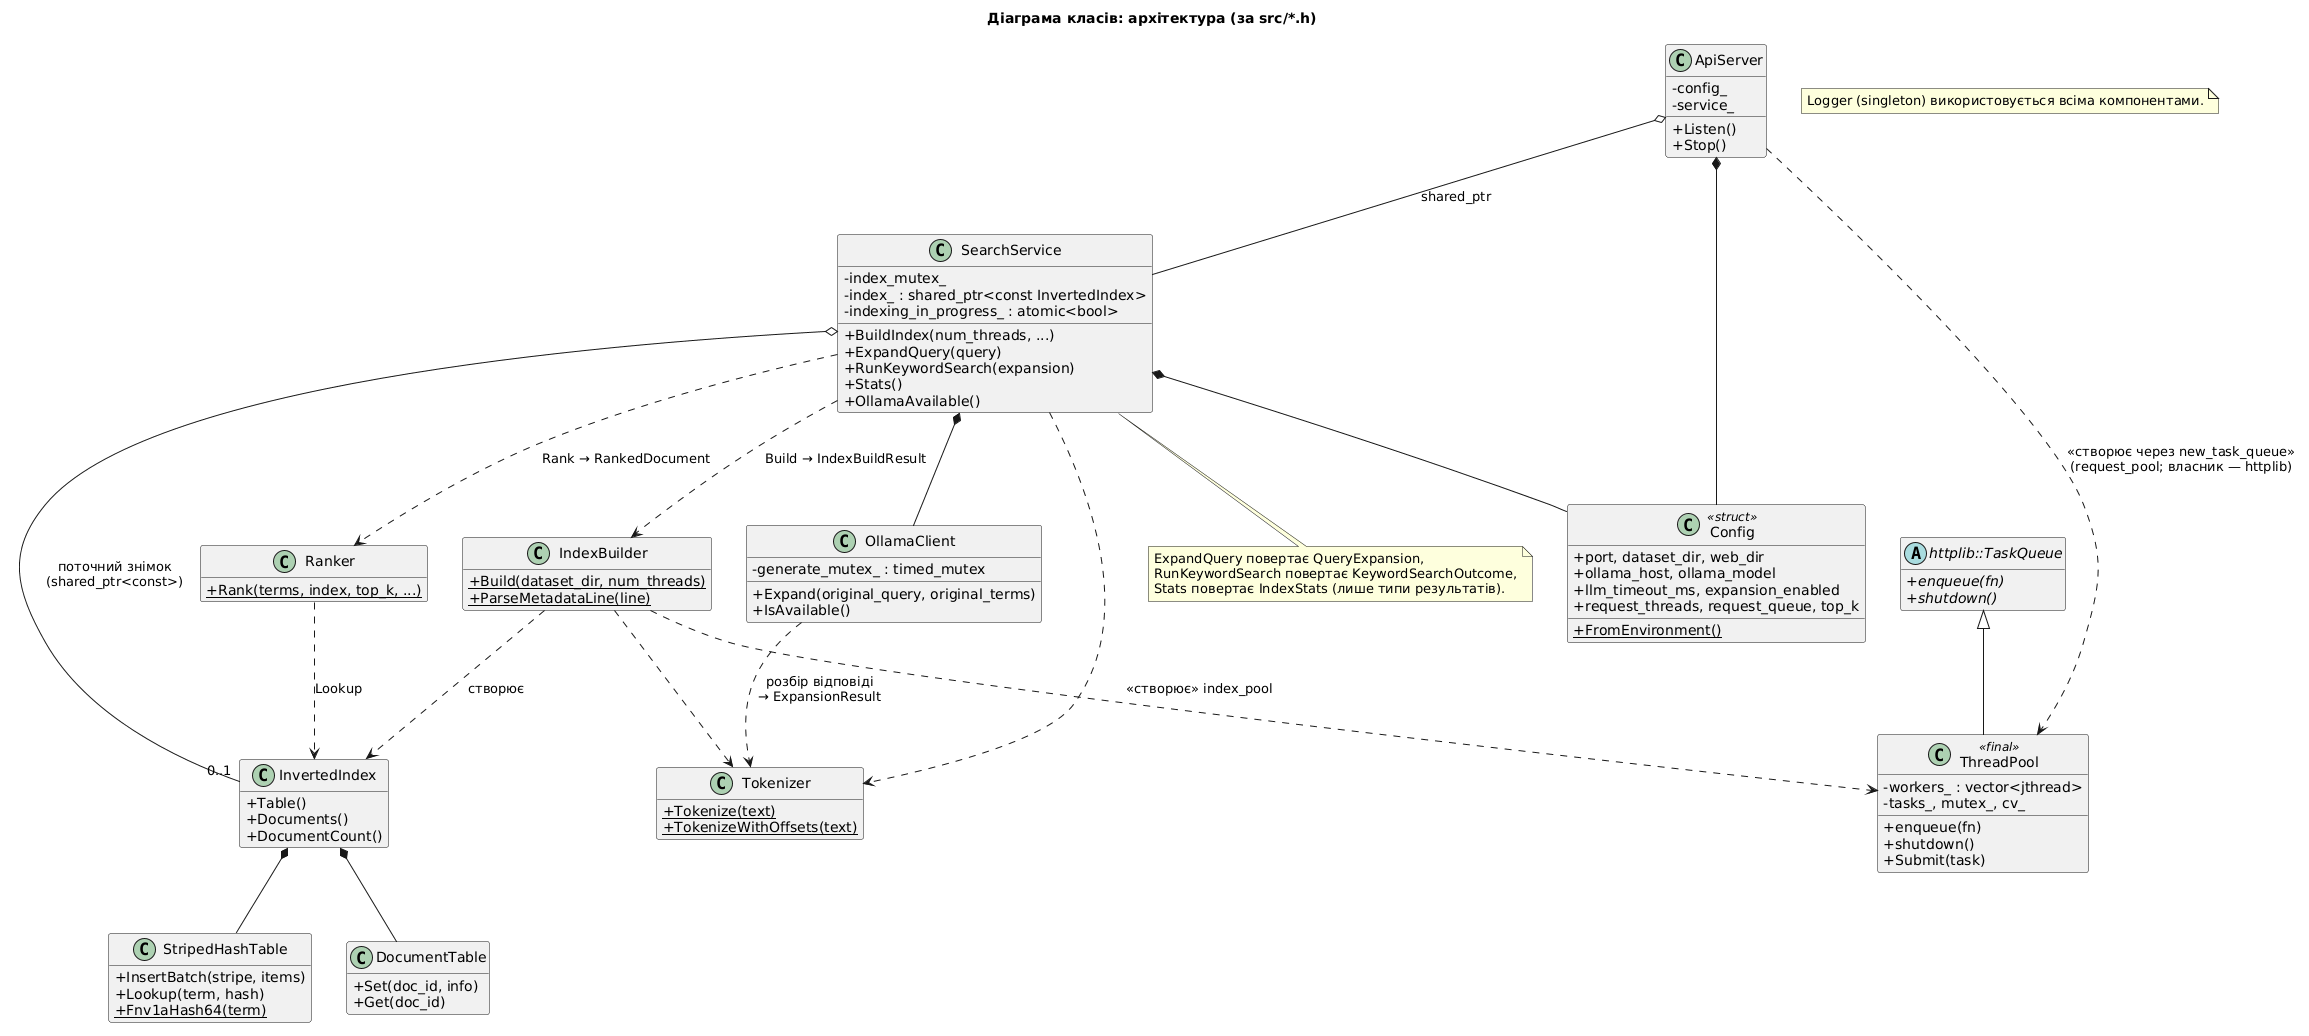

The diagram above was rendered by PlantUML. Its source (embedded in the PNG):
@startuml class_diagram
title Діаграма класів: архітектура (за src/*.h)
skinparam classAttributeIconSize 0
skinparam shadowing false
hide empty members

abstract class "httplib::TaskQueue" as TaskQueue {
  {abstract} +enqueue(fn)
  {abstract} +shutdown()
}

class Config <<struct>> {
  +port, dataset_dir, web_dir
  +ollama_host, ollama_model
  +llm_timeout_ms, expansion_enabled
  +request_threads, request_queue, top_k
  +{static} FromEnvironment()
}

class ApiServer {
  -config_
  -service_
  +Listen()
  +Stop()
}

class SearchService {
  -index_mutex_
  -index_ : shared_ptr<const InvertedIndex>
  -indexing_in_progress_ : atomic<bool>
  +BuildIndex(num_threads, ...)
  +ExpandQuery(query)
  +RunKeywordSearch(expansion)
  +Stats()
  +OllamaAvailable()
}

class ThreadPool <<final>> {
  -workers_ : vector<jthread>
  -tasks_, mutex_, cv_
  +enqueue(fn)
  +shutdown()
  +Submit(task)
}

class IndexBuilder {
  +{static} Build(dataset_dir, num_threads)
  +{static} ParseMetadataLine(line)
}

class InvertedIndex {
  +Table()
  +Documents()
  +DocumentCount()
}

class StripedHashTable {
  +InsertBatch(stripe, items)
  +Lookup(term, hash)
  +{static} Fnv1aHash64(term)
}

class DocumentTable {
  +Set(doc_id, info)
  +Get(doc_id)
}

class Ranker {
  +{static} Rank(terms, index, top_k, ...)
}

class OllamaClient {
  -generate_mutex_ : timed_mutex
  +Expand(original_query, original_terms)
  +IsAvailable()
}

class Tokenizer {
  +{static} Tokenize(text)
  +{static} TokenizeWithOffsets(text)
}

TaskQueue <|-- ThreadPool

ApiServer ..> ThreadPool : «створює через new_task_queue»\n(request_pool; власник — httplib)
IndexBuilder ..> ThreadPool : «створює» index_pool

ApiServer *-- Config
ApiServer o-- SearchService : shared_ptr
SearchService *-- Config
SearchService *-- OllamaClient
SearchService o-- "0..1" InvertedIndex : поточний знімок\n(shared_ptr<const>)
InvertedIndex *-- StripedHashTable
InvertedIndex *-- DocumentTable

SearchService ..> IndexBuilder : Build → IndexBuildResult
SearchService ..> Ranker : Rank → RankedDocument
SearchService ..> Tokenizer
IndexBuilder ..> InvertedIndex : «створює»
IndexBuilder ..> Tokenizer
Ranker ..> InvertedIndex : Lookup
OllamaClient ..> Tokenizer : розбір відповіді\n→ ExpansionResult

note bottom of SearchService
  ExpandQuery повертає QueryExpansion,
  RunKeywordSearch повертає KeywordSearchOutcome,
  Stats повертає IndexStats (лише типи результатів).
end note

note as N1
  Logger (singleton) використовується всіма компонентами.
end note
@enduml